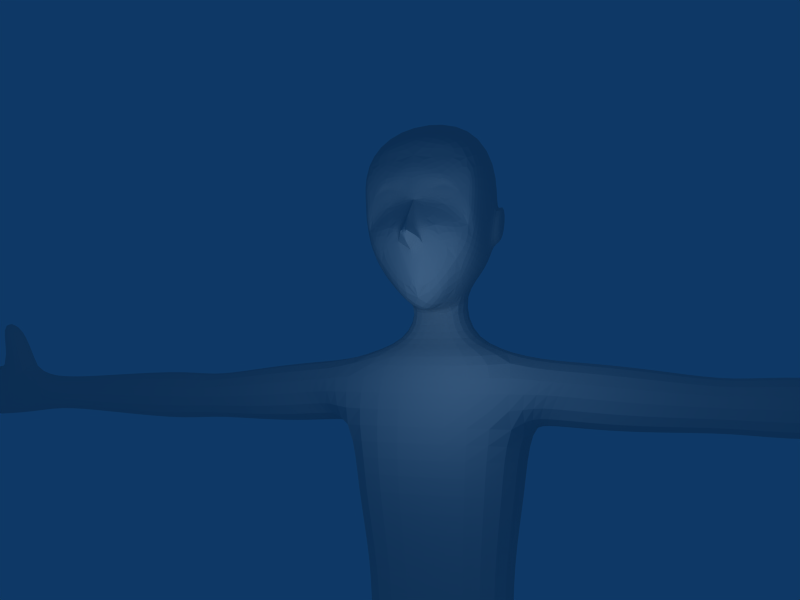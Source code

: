 # Source: new_person_model.blend1.blend  (saved by Blender 2.45.0; exported with 4.5.12 LTS)
import bpy
from mathutils import Matrix  # noqa: F401  (used for matrix-valued properties, if any)

bpy.ops.wm.read_factory_settings(use_empty=True)
scene = bpy.context.scene
scene.name = 'Scene'

# ---- collections
col_collection_1 = bpy.data.collections.new('Collection 1'); scene.collection.children.link(col_collection_1)

# ---- materials (node trees are filled in below, after node groups)
mat_material = bpy.data.materials.new('Material')
mat_material.alpha_threshold = 0.0
mat_material.roughness = 0.5
mat_material.line_color = (0.0, 0.0, 0.0, 1.0)

# ---- material node trees

# ---- world
world_world = bpy.data.worlds.new('World'); scene.world = world_world
world_world.color = (0.05656, 0.2208, 0.4)
world_world.use_sun_shadow = False
world_world.sun_shadow_jitter_overblur = 0.0
world_world.cycles.sampling_method = 'MANUAL'
world_world.cycles.sample_map_resolution = 256

# ---- cameras
cam_camera = bpy.data.cameras.new('Camera')
cam_camera.passepartout_alpha = 0.2
cam_camera.clip_end = 100.0
cam_camera.lens = 35.0
cam_camera.ortho_scale = 7.314
cam_camera.show_passepartout = False
cam_camera.show_safe_areas = True
cam_camera.dof.focus_distance = 0.0
cam_camera.dof.aperture_fstop = 128.0

# ---- lights
light_spot = bpy.data.lights.new('Spot', 'POINT')
light_spot.transmission_factor = 0.0
light_spot.cutoff_distance = 30.0
light_spot.energy = 100.0
light_spot.shadow_buffer_clip_start = 1.001
light_spot.shadow_soft_size = 1.0
light_spot.shadow_maximum_resolution = 0.006
light_spot.use_absolute_resolution = True
light_spot.cycles.use_multiple_importance_sampling = False

# ---- meshes
me_cube = bpy.data.meshes.new('Cube')
me_cube.from_pydata([(-1.253, -1.565, -0.6876), (-1.253, 1.565, -0.6876), (0.5518, 1.565, -0.6876), (0.5518, -1.565, -0.6876), (-1.338, -1.586, 1.0), (-1.338, 1.586, 1.0), (0.6791, 1.586, 1.0), (0.6791, -1.586, 1.0), (0.8307, 1.867, 2.717), (0.9792, -1.867, 2.717), (-1.529, 1.867, 2.52), (-1.635, -1.867, 2.52), (0.6492, 2.192, -3.0), (0.6492, -2.192, -3.0), (-1.68, 1.771, -3.0), (-1.68, -1.771, -3.0), (-1.595, -0.2323, -4.425), (0.6492, 0.2323, -4.425), (-1.007, 0.4012, -8.422), (0.6492, 0.4012, -8.422), (0.6492, 1.71, -8.421), (0.6492, -1.71, -8.421), (0.6492, -0.4012, -8.422), (-1.007, -0.4012, -8.422), (-1.007, -1.71, -8.421), (-1.007, 1.71, -8.421), (0.6492, 1.71, -9.588), (-1.007, 1.71, -9.588), (0.6492, -1.71, -9.588), (-1.007, -1.71, -9.588), (-1.007, 0.4012, -9.588), (-1.007, -0.4012, -9.588), (0.6492, -0.4012, -9.588), (0.6492, 0.4012, -9.588), (-1.351, 0.4012, -15.36), (1.011, 0.4012, -14.82), (1.011, 1.771, -14.82), (1.011, -0.4012, -14.82), (1.011, -1.771, -14.82), (-1.351, -0.4012, -15.36), (-1.351, -1.771, -15.36), (-1.351, 1.771, -15.36), (-1.351, 1.771, -16.47), (0.6492, -1.771, -16.47), (-1.351, -1.771, -16.47), (-1.351, 0.4012, -16.47), (-1.351, -0.4012, -16.47), (0.6492, -0.4012, -16.47), (0.6492, 1.771, -16.47), (0.6492, 0.4012, -16.47), (3.562, 1.771, -15.81), (3.562, 1.771, -16.47), (3.562, -0.4012, -15.81), (3.562, -0.4012, -16.47), (3.562, 0.4012, -15.81), (3.562, 0.4012, -16.47), (3.562, -1.771, -16.47), (3.562, -1.771, -15.81), (0.6492, -0.2323, -4.425), (-1.595, 0.2323, -4.425), (1.067, 1.194, 7.896), (1.067, -1.168, 7.896), (1.067, 0.5865, 9.944), (1.281, 0.01304, 8.526), (1.337, 0.01304, 9.447), (1.449, -0.2517, 7.674), (1.461, 0.01304, 7.494), (1.461, 0.2778, 7.674), (1.31, 0.01304, 7.135), (1.449, -0.4795, 7.958), (1.461, 0.5056, 7.958), (1.337, 0.6398, 8.986), (1.337, -0.6138, 8.986), (1.404, 0.01304, 8.986), (1.14, -0.6138, 8.414), (1.247, -0.3004, 8.711), (1.14, -0.9272, 8.644), (1.14, 0.6398, 8.414), (1.247, 0.3264, 8.711), (1.14, 0.9532, 8.644), (1.227, -0.6138, 8.7), (1.227, 0.6398, 8.7), (1.22, -0.6138, 8.843), (1.22, 0.6398, 8.843), (1.067, 1.204, 8.446), (1.613, 0.01304, 8.135), (1.726, 0.01304, 7.642), (1.067, 0.01304, 6.208), (1.067, -0.972, 7.39), (1.067, 0.9981, 7.39), (1.067, 1.267, 9.447), (1.067, -0.5604, 9.944), (1.067, -1.241, 9.447), (1.067, -1.178, 8.446), (0.4887, 1.077, 7.213), (0.4887, 1.22, 7.759), (0.4887, 1.366, 9.616), (0.4887, -0.666, 10.32), (0.4887, 1.299, 8.353), (0.4887, -1.051, 7.213), (0.4887, -1.194, 7.759), (0.4887, 0.6921, 10.32), (0.4887, -1.34, 9.616), (0.4887, -1.273, 8.353), (0.4696, -0.3652, 6.355), (0.4696, 0.3913, 6.355), (-0.04865, 1.077, 7.213), (-0.04865, 1.22, 7.759), (-0.04865, 1.299, 8.353), (-0.04865, 1.366, 9.616), (-0.04865, -1.051, 7.213), (-0.04865, -1.194, 7.759), (-0.04865, -1.34, 9.616), (-0.04865, -1.273, 8.353), (-0.04865, -0.666, 10.41), (-0.04865, 0.6921, 10.41), (-0.6357, 1.019, 7.273), (-0.6357, 1.155, 7.79), (-0.6357, 1.229, 8.352), (-0.6357, 1.293, 9.546), (-0.6357, -0.9931, 7.273), (-0.6357, -1.129, 7.79), (-0.6357, -1.267, 9.546), (-0.6357, -1.203, 8.352), (-0.6357, -0.6291, 10.3), (-0.6357, 0.6552, 10.3), (-1.184, 0.91, 7.912), (-1.184, 0.8034, 7.506), (-1.184, 0.9685, 8.354), (-1.184, 1.018, 9.292), (-1.184, -0.7773, 7.506), (-1.184, -0.8839, 7.912), (-1.184, -0.9921, 9.292), (-1.184, -0.9424, 8.354), (-1.184, -0.4914, 9.882), (-1.184, 0.5175, 9.882), (-1.177, -0.2679, 7.22), (-1.177, 0.294, 7.22), (-1.594, 0.487, 7.849), (-1.594, 0.581, 8.092), (-1.594, 0.586, 8.357), (-1.594, 0.6158, 8.919), (-1.594, -0.5549, 8.092), (-1.594, -0.4609, 7.849), (-1.594, -0.5897, 8.919), (-1.594, -0.5599, 8.357), (-1.594, -0.2894, 9.273), (-1.594, 0.3155, 9.273), (-1.59, -0.1554, 7.677), (-1.59, 0.1815, 7.677), (-1.75, 0.01304, 8.361), (-1.253, -5.91e-07, -0.6876), (0.5518, -8.16e-07, -0.6876), (-1.338, 2.892e-07, 1.0), (0.6791, -8.16e-07, 1.0), (1.022, -9.007e-07, 2.717), (0.6492, -7.175e-07, -3.0), (-1.68, -3.041e-07, -3.0), (-1.595, -4.606e-07, -4.425), (0.6492, -4.284e-07, -4.425), (-1.699, 3.764e-07, 2.52), (0.8307, 1.971, 3.934), (-1.529, 1.971, 3.738), (-1.635, -1.971, 3.738), (0.9792, -1.971, 3.934), (1.022, -9.433e-07, 3.934), (-1.699, 4.165e-07, 3.738), (0.6492, 1.971, 5.39), (-1.351, 1.971, 5.39), (-1.351, -1.971, 5.39), (0.6492, -1.971, 5.39), (0.6492, -9.433e-07, 5.39), (-1.351, 4.165e-07, 5.39), (-0.8152, 0.7437, 5.687), (0.1136, 0.7437, 5.687), (-0.8152, -0.7437, 5.687), (0.1136, -0.7437, 5.687), (0.1136, -5.026e-07, 5.687), (-0.8152, 1.047e-08, 5.687), (-0.9004, 0.4642, 6.88), (0.04951, 0.4902, 6.414), (-0.9004, -0.4381, 6.88), (0.04951, -0.4641, 6.414), (-1.048, 5.851, 4.962), (0.3468, 5.851, 4.962), (-1.048, 5.851, 3.904), (0.3468, 5.851, 3.904), (0.3468, -5.851, 4.962), (-1.049, -5.851, 4.962), (0.3468, -5.851, 3.904), (-1.049, -5.851, 3.904), (-1.049, -6.851, 3.77), (0.3468, -6.851, 3.77), (-1.049, -6.851, 5.096), (0.3468, -6.851, 5.096), (0.3468, 6.851, 3.77), (-1.048, 6.851, 3.77), (0.3468, 6.851, 5.096), (-1.048, 6.851, 5.096), (-0.8421, 9.851, 4.883), (0.1404, 9.851, 4.883), (-0.8421, 9.851, 3.983), (0.1404, 9.851, 3.983), (0.0783, 10.85, 3.983), (-0.78, 10.85, 3.983), (0.0783, 10.85, 4.883), (-0.78, 10.85, 4.883), (-0.7678, 12.46, 5.143), (-0.08376, 12.46, 5.143), (-0.7678, 12.74, 3.723), (-0.08376, 12.74, 3.723), (0.1404, -9.851, 4.883), (-0.8421, -9.851, 4.883), (0.1404, -9.851, 3.983), (-0.8421, -9.851, 3.983), (-0.78, -10.85, 3.983), (0.07829, -10.85, 3.983), (-0.78, -10.85, 4.883), (0.07829, -10.85, 4.883), (-0.08376, -12.46, 5.143), (-0.7678, -12.46, 5.143), (-0.08376, -12.74, 3.723), (-0.7678, -12.74, 3.723), (0.4111, 2.188, 3.934), (0.6016, 3.091, 5.309), (-1.303, 3.091, 5.309), (-1.113, 2.188, 3.934), (-1.113, -2.188, 3.934), (-1.303, -3.091, 5.309), (0.6016, -3.091, 5.309), (0.4111, -2.188, 3.934), (-0.9973, 0.4012, -14.5), (0.6492, 0.4012, -14.5), (0.6492, 1.771, -14.5), (0.6492, -1.771, -14.5), (0.6492, -0.4012, -14.5), (-0.9973, -0.4012, -14.5), (-0.9973, -1.771, -14.5), (-0.9973, 1.771, -14.5), (2.005, 1.771, -15.41), (2.005, -0.4012, -15.41), (2.005, 0.4012, -15.41), (2.005, -1.771, -15.41), (-1.141, -4.376, 3.84), (-1.165, -3.226, 3.852), (-1.141, -4.739, 5.122), (-1.165, -3.951, 5.227), (0.4393, -4.739, 5.122), (0.4629, -3.951, 5.227), (0.4393, -4.376, 3.84), (0.4629, -3.226, 3.852), (0.4393, 4.376, 3.84), (0.4629, 3.226, 3.852), (0.4393, 4.739, 5.122), (0.4629, 3.951, 5.227), (-1.141, 4.739, 5.122), (-1.165, 3.951, 5.227), (-1.141, 4.376, 3.84), (-1.165, 3.226, 3.852), (0.5839, -1.593, -1.451), (0.5839, 1.593, -1.451), (-1.345, 1.593, -1.451), (-1.345, -1.593, -1.451), (0.5839, -7.416e-07, -1.451), (-1.345, -4.517e-07, -1.451), (-1.449, 0.2018, -10.91), (-0.9875, 0.4012, -13.37), (0.5706, 0.2018, -11.22), (0.5706, 0.4012, -12.86), (0.5706, 1.93, -11.22), (0.5706, 1.751, -12.86), (-1.449, 1.93, -10.91), (-0.9875, 1.751, -13.37), (0.5706, -1.93, -11.22), (0.5706, -1.751, -12.86), (0.5706, -0.2018, -11.22), (0.5706, -0.4012, -12.86), (-1.449, -0.2018, -10.91), (-0.9875, -0.4012, -13.37), (-1.449, -1.93, -10.91), (-0.9875, -1.751, -13.37), (-0.1717, -14.74, 3.723), (-0.4861, -14.74, 3.723), (-0.4861, -14.74, 5.143), (-0.1717, -14.74, 5.143), (-0.1717, 14.74, 3.723), (-0.486, 14.74, 3.723), (-0.1717, 14.74, 5.143), (-0.486, 14.74, 5.143), (-0.6989, -11.8, 5.013), (-0.002734, -11.8, 5.013), (-0.002731, 11.8, 5.013), (-0.6989, 11.8, 5.013), (0.01256, 12.3, 6.32), (-0.7142, 12.3, 6.32), (-0.6296, 13.0, 6.456), (-0.07203, 13.0, 6.456), (0.01255, -12.3, 6.32), (-0.7142, -12.3, 6.32), (-0.07203, -13.0, 6.456), (-0.6296, -13.0, 6.456), (-0.167, -13.6, 5.143), (-0.6662, -13.74, 3.723), (-0.6662, -13.6, 5.143), (-0.6662, 13.74, 3.723), (-0.167, 13.74, 3.723), (-0.6662, 13.6, 5.143), (-0.167, 13.6, 5.143), (-0.167, -13.74, 3.723), (-0.9004, 0.01304, 6.88), (0.04951, 0.01304, 6.414), (-0.07205, 1.496, 8.827), (-0.9091, 1.426, 8.826), (-0.9091, 1.352, 7.764), (-0.07205, 1.417, 7.733), (-0.9091, -1.326, 7.764), (-0.9091, -1.4, 8.826), (-0.07205, -1.47, 8.827), (-0.07205, -1.391, 7.733), (1.692, 0.1454, 7.777), (1.686, -0.1193, 7.777), (1.577, -0.1193, 7.905), (1.582, 0.1454, 7.905), (1.447, -0.1193, 8.1), (1.453, 0.1454, 8.1), (1.485, -0.1855, 7.887), (1.494, 0.2116, 7.887), (1.865, 0.07922, 7.828), (1.863, -0.05314, 7.828)], [], [(1, 5, 6, 2), (4, 0, 3, 7), (6, 5, 10, 8), (4, 7, 9, 11), (17, 59, 18, 19), (12, 17, 19, 20), (58, 13, 21, 22), (16, 58, 22, 23), (15, 16, 23, 24), (59, 14, 25, 18), (13, 15, 24, 21), (14, 12, 20, 25), (25, 20, 26, 27), (21, 24, 29, 28), (18, 25, 27, 30), (24, 23, 31, 29), (23, 22, 32, 31), (22, 21, 28, 32), (20, 19, 33, 26), (19, 18, 30, 33), (41, 36, 48, 42), (38, 40, 44, 43), (34, 41, 42, 45), (40, 39, 46, 44), (39, 37, 47, 46), (35, 34, 45, 49), (43, 44, 46, 47), (42, 48, 49, 45), (43, 47, 53, 56), (49, 48, 51, 55), (50, 54, 55, 51), (52, 57, 56, 53), (64, 62, 91), (92, 64, 91), (64, 90, 62), (89, 67, 87), (65, 88, 87), (66, 68, 67), (68, 87, 67), (87, 68, 65), (68, 66, 65), (70, 89, 60), (88, 69, 61), (71, 90, 64), (92, 72, 64), (69, 88, 65), (89, 70, 67), (64, 73, 71), (73, 64, 72), (63, 74, 69), (74, 61, 69), (74, 63, 75), (61, 74, 76), (76, 72, 92), (72, 75, 73), (75, 63, 73), (60, 77, 70), (77, 63, 70), (71, 79, 90), (60, 79, 77), (77, 78, 63), (63, 78, 73), (78, 71, 73), (75, 80, 74), (80, 76, 74), (79, 81, 77), (81, 78, 77), (80, 82, 76), (82, 72, 76), (72, 82, 75), (82, 80, 75), (81, 83, 78), (83, 71, 78), (71, 83, 79), (83, 81, 79), (92, 93, 76), (93, 61, 76), (60, 84, 79), (84, 90, 79), (86, 66, 65), (86, 66, 67), (60, 89, 94, 95), (88, 61, 100, 99), (62, 90, 96, 101), (91, 62, 101, 97), (92, 91, 97, 102), (84, 60, 95, 98), (90, 84, 98, 96), (61, 93, 103, 100), (93, 92, 102, 103), (104, 87, 88), (99, 104, 88), (104, 105, 87), (105, 89, 87), (105, 94, 89), (95, 94, 106, 107), (98, 95, 107, 108), (96, 98, 108, 109), (99, 100, 111, 110), (103, 102, 112, 113), (100, 103, 113, 111), (102, 97, 114, 112), (97, 101, 115, 114), (101, 96, 109, 115), (104, 99, 110, 182), (94, 105, 180, 106), (107, 106, 116, 117), (109, 108, 118, 119), (110, 111, 121, 120), (113, 112, 122, 123), (112, 114, 124, 122), (114, 115, 125, 124), (115, 109, 119, 125), (182, 110, 120, 181), (106, 180, 179, 116), (117, 116, 127, 126), (118, 117, 126, 128), (119, 118, 128, 129), (120, 121, 131, 130), (123, 122, 132, 133), (121, 123, 133, 131), (122, 124, 134, 132), (124, 125, 135, 134), (125, 119, 129, 135), (181, 120, 130, 136), (116, 179, 137, 127), (126, 127, 138, 139), (128, 126, 139, 140), (129, 128, 140, 141), (130, 131, 142, 143), (133, 132, 144, 145), (131, 133, 145, 142), (132, 134, 146, 144), (134, 135, 147, 146), (135, 129, 141, 147), (136, 130, 143, 148), (127, 137, 149, 138), (137, 136, 148, 149), (139, 138, 150), (140, 139, 150), (141, 140, 150), (143, 142, 150), (145, 144, 150), (142, 145, 150), (144, 146, 150), (146, 147, 150), (147, 141, 150), (148, 143, 150), (138, 149, 150), (149, 148, 150), (151, 0, 4, 153), (153, 5, 1, 151), (6, 154, 152, 2), (154, 7, 3, 152), (7, 154, 155, 9), (154, 6, 8, 155), (5, 153, 160, 10), (153, 4, 11, 160), (15, 157, 158, 16), (157, 14, 59, 158), (12, 156, 159, 17), (156, 13, 58, 159), (16, 158, 159, 58), (158, 59, 17, 159), (8, 10, 162, 161), (11, 9, 164, 163), (155, 8, 161, 165), (9, 155, 165, 164), (10, 160, 166, 162), (160, 11, 163, 166), (165, 161, 167, 171), (164, 165, 171, 170), (162, 166, 172, 168), (166, 163, 169, 172), (167, 168, 173, 174), (169, 170, 176, 175), (171, 167, 174, 177), (170, 171, 177, 176), (168, 172, 178, 173), (172, 169, 175, 178), (174, 173, 179, 180), (175, 176, 182, 181), (177, 174, 180, 310), (176, 177, 310, 182), (173, 178, 309, 179), (178, 175, 181, 309), (190, 189, 192, 191), (189, 187, 194, 192), (187, 188, 193, 194), (188, 190, 191, 193), (186, 185, 196, 195), (185, 183, 198, 196), (183, 184, 197, 198), (184, 186, 195, 197), (197, 195, 202, 200), (198, 197, 200, 199), (196, 198, 199, 201), (195, 196, 201, 202), (202, 201, 204, 203), (201, 199, 206, 204), (199, 200, 205, 206), (200, 202, 203, 205), (203, 204, 209, 210), (193, 191, 214, 212), (194, 193, 212, 211), (192, 194, 211, 213), (191, 192, 213, 214), (214, 213, 216, 215), (213, 211, 218, 216), (211, 212, 217, 218), (212, 214, 215, 217), (215, 216, 221, 222), (161, 223, 224, 167), (167, 224, 225, 168), (168, 225, 226, 162), (162, 226, 223, 161), (163, 227, 228, 169), (169, 228, 229, 170), (170, 229, 230, 164), (164, 230, 227, 163), (231, 34, 35, 232), (232, 35, 36, 233), (234, 38, 37, 235), (235, 37, 39, 236), (236, 39, 40, 237), (238, 41, 34, 231), (237, 40, 38, 234), (233, 36, 41, 238), (239, 51, 48), (36, 239, 48), (239, 50, 51), (240, 53, 47), (37, 240, 47), (240, 52, 53), (241, 49, 55), (54, 241, 55), (241, 35, 49), (242, 43, 56), (57, 242, 56), (242, 38, 43), (38, 242, 240, 37), (242, 57, 52, 240), (35, 241, 239, 36), (241, 54, 50, 239), (227, 244, 246, 228), (244, 243, 245, 246), (243, 190, 188, 245), (228, 246, 248, 229), (246, 245, 247, 248), (245, 188, 187, 247), (229, 248, 250, 230), (248, 247, 249, 250), (247, 187, 189, 249), (230, 250, 244, 227), (250, 249, 243, 244), (249, 189, 190, 243), (223, 252, 254, 224), (252, 251, 253, 254), (251, 186, 184, 253), (224, 254, 256, 225), (254, 253, 255, 256), (253, 184, 183, 255), (225, 256, 258, 226), (256, 255, 257, 258), (255, 183, 185, 257), (226, 258, 252, 223), (258, 257, 251, 252), (257, 185, 186, 251), (2, 260, 261, 1), (260, 12, 14, 261), (0, 262, 259, 3), (262, 15, 13, 259), (152, 263, 260, 2), (263, 156, 12, 260), (3, 259, 263, 152), (259, 13, 156, 263), (262, 0, 151, 264), (264, 157, 15, 262), (1, 261, 264, 151), (261, 14, 157, 264), (30, 265, 267, 33), (265, 266, 268, 267), (266, 231, 232, 268), (33, 267, 269, 26), (267, 268, 270, 269), (268, 232, 233, 270), (27, 271, 265, 30), (271, 272, 266, 265), (272, 238, 231, 266), (26, 269, 271, 27), (269, 270, 272, 271), (270, 233, 238, 272), (28, 273, 275, 32), (273, 274, 276, 275), (274, 234, 235, 276), (32, 275, 277, 31), (275, 276, 278, 277), (276, 235, 236, 278), (31, 277, 279, 29), (277, 278, 280, 279), (278, 236, 237, 280), (29, 279, 273, 28), (279, 280, 274, 273), (280, 237, 234, 274), (282, 281, 284, 283), (285, 286, 288, 287), (289, 215, 222), (220, 289, 222), (289, 217, 215), (217, 289, 290, 218), (290, 221, 216), (218, 290, 216), (290, 219, 221), (291, 203, 210), (208, 291, 210), (291, 205, 203), (205, 291, 292, 206), (292, 209, 204), (206, 292, 204), (292, 207, 209), (292, 291, 293, 294), (207, 292, 294, 295), (291, 208, 296, 293), (290, 289, 298, 297), (219, 290, 297, 299), (289, 220, 300, 298), (220, 219, 299, 300), (208, 207, 295, 296), (293, 296, 295, 294), (298, 300, 299, 297), (219, 301, 308, 221), (301, 284, 281, 308), (221, 308, 302, 222), (308, 281, 282, 302), (220, 303, 301, 219), (303, 283, 284, 301), (222, 302, 303, 220), (302, 282, 283, 303), (209, 304, 305, 210), (304, 286, 285, 305), (207, 306, 304, 209), (306, 288, 286, 304), (208, 307, 306, 207), (307, 287, 288, 306), (210, 305, 307, 208), (305, 285, 287, 307), (309, 136, 137), (179, 309, 137), (309, 181, 136), (310, 105, 104), (182, 310, 104), (310, 180, 105), (118, 108, 311, 312), (117, 118, 312, 313), (107, 117, 313, 314), (108, 107, 314, 311), (311, 314, 313, 312), (123, 121, 315, 316), (113, 123, 316, 317), (121, 111, 318, 315), (111, 113, 317, 318), (318, 317, 316, 315), (85, 321, 63), (320, 65, 321), (85, 322, 63), (319, 67, 322), (65, 320, 86), (67, 319, 86), (323, 63, 69), (63, 324, 70), (323, 63, 321), (324, 63, 322), (65, 325, 69), (325, 323, 69), (324, 326, 70), (326, 67, 70), (65, 325, 321), (325, 323, 321), (67, 326, 322), (326, 324, 322), (328, 321, 85), (328, 320, 321), (327, 322, 85), (327, 319, 322), (320, 328, 86), (319, 327, 86), (85, 327, 328), (86, 328, 327)])
_k = {(53, 56): 0.2, (51, 55): 0.2, (207, 208): 0.21961, (219, 220): 0.21961, (67, 319): 1.0, (65, 320): 1.0, (319, 327): 1.0, (320, 328): 1.0}
me_cube.attributes.new('crease_edge', 'FLOAT', 'EDGE').data.foreach_set('value', [_k.get((min(e.vertices), max(e.vertices)), 0.0) for e in me_cube.edges])
me_cube.materials.append(mat_material)
me_cube.use_remesh_preserve_volume = False
me_cube.use_remesh_preserve_attributes = False
me_cube.use_mirror_vertex_groups = False
me_cube.update()

# ---- objects
ob_cube = bpy.data.objects.new('Cube', me_cube)
ob_lamp = bpy.data.objects.new('Lamp', light_spot)
ob_camera = bpy.data.objects.new('Camera', cam_camera)

# ---- transforms, parenting, visibility, modifiers, constraints
ob_cube.location = (0.0, 0.0, 0.0)
ob_cube.lock_rotations_4d = False
ob_cube.empty_display_type = 'ARROWS'
ob_cube.color = (0.0, 0.0, 0.0, 1.0)
ob_cube.lineart.crease_threshold = 0.0
_m = ob_cube.modifiers.new('Subsurf', 'SUBSURF')
_m.uv_smooth = 'PRESERVE_CORNERS'
_m.quality = 2
_m.show_only_control_edges = False
ob_lamp.location = (4.076, 1.005, 5.904)
ob_lamp.rotation_euler = (0.6503, 0.05522, 1.866)
ob_lamp.lock_rotations_4d = False
ob_lamp.empty_display_type = 'ARROWS'
ob_lamp.color = (0.0, 0.0, 0.0, 0.0)
ob_lamp.lineart.crease_threshold = 0.0
ob_camera.location = (15.67, 5.529, 5.471)
ob_camera.rotation_euler = (1.638, 0.002431, 1.955)
ob_camera.lock_rotations_4d = False
ob_camera.empty_display_type = 'ARROWS'
ob_camera.color = (0.0, 0.0, 0.0, 0.0)
ob_camera.display_type = 'WIRE'
ob_camera.lineart.crease_threshold = 0.0

# ---- collection membership
col_collection_1.objects.link(ob_cube)
col_collection_1.objects.link(ob_lamp)
col_collection_1.objects.link(ob_camera)

# ---- scene / render settings (as saved in the file)
scene.camera = ob_camera
scene.frame_start = 1; scene.frame_end = 250; scene.frame_set(2)
scene.render.engine = 'BLENDER_EEVEE_NEXT'
scene.render.image_settings.file_format = 'JPEG'
scene.render.image_settings.color_mode = 'RGB'
scene.render.image_settings.compression = 90
scene.render.resolution_x = 800
scene.render.resolution_y = 600
scene.render.pixel_aspect_x = 100.0
scene.render.pixel_aspect_y = 100.0
scene.render.fps = 25
scene.render.dither_intensity = 0.0
scene.render.use_compositing = False
scene.render.use_sequencer = False
scene.render.bake_margin = 2
scene.render.bake_bias = 0.0
scene.render.use_stamp_time = False
scene.render.use_stamp_date = False
scene.render.use_stamp_frame = False
scene.render.use_stamp_camera = False
scene.render.use_stamp_scene = False
scene.render.use_stamp_filename = False
scene.render.use_stamp_render_time = False
scene.render.stamp_font_size = 0
scene.cycles.use_denoising = False
scene.cycles.samples = 10
scene.cycles.sampling_pattern = 'TABULATED_SOBOL'
scene.cycles.light_sampling_threshold = 0.0
scene.cycles.use_adaptive_sampling = False
scene.cycles.use_light_tree = False
scene.cycles.blur_glossy = 0.0
scene.cycles.volume_bounces = 1
scene.cycles.pixel_filter_type = 'GAUSSIAN'
scene.cycles.sample_clamp_indirect = 0.0
scene.view_settings.view_transform = 'Raw'
bpy.context.view_layer.update()
